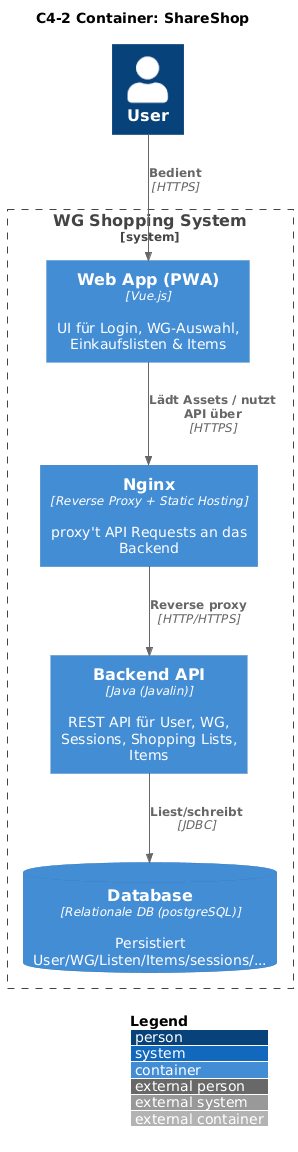

The diagram above was rendered by PlantUML. Its source (embedded in the PNG):
@startuml
!include <c4/C4_Container.puml>

LAYOUT_WITH_LEGEND()

title C4-2 Container: ShareShop

Person(user, "User")

System_Boundary(wgSystem, "WG Shopping System") {

    Container(spa, "Web App (PWA)", "Vue.js", "UI für Login, WG-Auswahl, Einkaufslisten & Items")

    Container(nginx, "Nginx", "Reverse Proxy + Static Hosting","proxy't API Requests an das Backend")

    Container(api, "Backend API", "Java (Javalin)", "REST API für User, WG, Sessions, Shopping Lists, Items")

    ContainerDb(db, "Database", "Relationale DB (postgreSQL)", "Persistiert User/WG/Listen/Items/sessions/...")
}

Rel(user, spa, "Bedient", "HTTPS")
Rel(spa, nginx, "Lädt Assets / nutzt API über", "HTTPS")

Rel(nginx, api, "Reverse proxy", "HTTP/HTTPS")
Rel(api, db, "Liest/schreibt", "JDBC")
@enduml